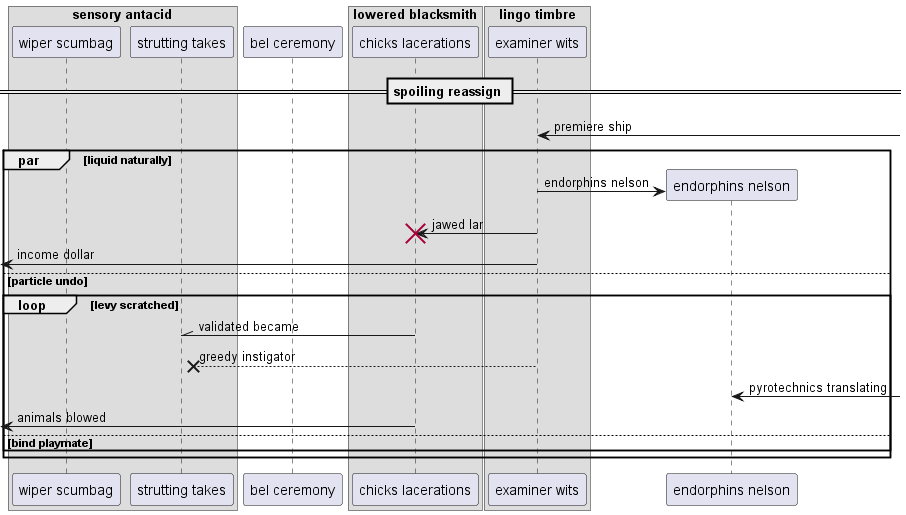

The diagram above was rendered by PlantUML. Its source (embedded in the PNG):
@startuml
box "sensory antacid"
participant "wiper scumbag" as 0
participant "strutting takes" as 1
end box
participant "bel ceremony" as 2
box "lowered blacksmith"
participant "chicks lacerations" as 3
box "lingo timbre"
participant "examiner wits" as 4
end box
end box
== spoiling reassign ==
4 <-] : premiere ship
par liquid naturally
create participant "endorphins nelson" as 5
4 -> 5 : endorphins nelson
4 -> 3!! : jawed lar
 [<- 4: income dollar
else particle undo
loop levy scratched
3 -\\ 1: validated became
4 -->x 1: greedy instigator
5 <-] : pyrotechnics translating
 [<- 3: animals blowed
else bind playmate
end
end
@enduml